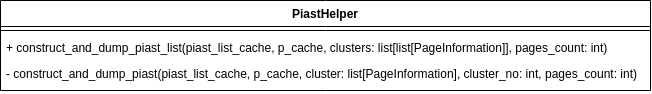

The diagram above was exported from draw.io. Its source (the exported page's mxGraphModel, read from the mxfile embedded in the PNG):
<mxGraphModel dx="1195" dy="614" grid="1" gridSize="10" guides="1" tooltips="1" connect="1" arrows="1" fold="1" page="1" pageScale="1" pageWidth="850" pageHeight="1100" math="0" shadow="0">
  <root>
    <mxCell id="0" />
    <mxCell id="1" parent="0" />
    <mxCell id="gXpDGdjHE1FwPOzY4C2z-1" value="PiastHelper" style="swimlane;fontStyle=1;align=center;verticalAlign=top;childLayout=stackLayout;horizontal=1;startSize=26;horizontalStack=0;resizeParent=1;resizeParentMax=0;resizeLast=0;collapsible=1;marginBottom=0;whiteSpace=wrap;html=1;" vertex="1" parent="1">
      <mxGeometry x="250" y="380" width="650" height="90" as="geometry" />
    </mxCell>
    <mxCell id="gXpDGdjHE1FwPOzY4C2z-3" value="" style="line;strokeWidth=1;fillColor=none;align=left;verticalAlign=middle;spacingTop=-1;spacingLeft=3;spacingRight=3;rotatable=0;labelPosition=right;points=[];portConstraint=eastwest;strokeColor=inherit;" vertex="1" parent="gXpDGdjHE1FwPOzY4C2z-1">
      <mxGeometry y="26" width="650" height="8" as="geometry" />
    </mxCell>
    <mxCell id="gXpDGdjHE1FwPOzY4C2z-4" value="+ construct_and_dump_piast_list(piast_list_cache, p_cache, clusters: list[list[PageInformation]], pages_count: int)" style="text;strokeColor=none;fillColor=none;align=left;verticalAlign=top;spacingLeft=4;spacingRight=4;overflow=hidden;rotatable=0;points=[[0,0.5],[1,0.5]];portConstraint=eastwest;whiteSpace=wrap;html=1;" vertex="1" parent="gXpDGdjHE1FwPOzY4C2z-1">
      <mxGeometry y="34" width="650" height="26" as="geometry" />
    </mxCell>
    <mxCell id="gXpDGdjHE1FwPOzY4C2z-6" value="- construct_and_dump_piast(piast_list_cache, p_cache, cluster: list[PageInformation], cluster_no: int, pages_count: int)" style="text;strokeColor=none;fillColor=none;align=left;verticalAlign=top;spacingLeft=4;spacingRight=4;overflow=hidden;rotatable=0;points=[[0,0.5],[1,0.5]];portConstraint=eastwest;whiteSpace=wrap;html=1;" vertex="1" parent="gXpDGdjHE1FwPOzY4C2z-1">
      <mxGeometry y="60" width="650" height="30" as="geometry" />
    </mxCell>
  </root>
</mxGraphModel>